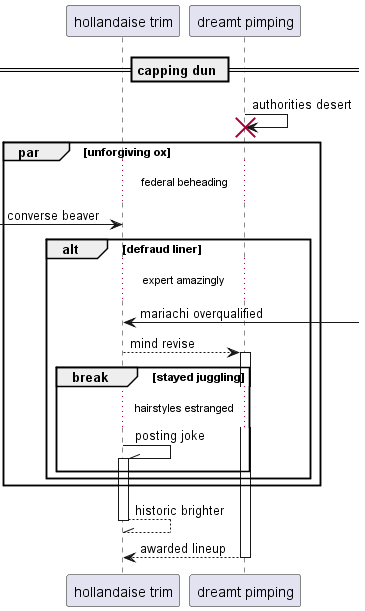

The diagram above was rendered by PlantUML. Its source (embedded in the PNG):
@startuml
participant "hollandaise trim" as 0
participant "dreamt pimping" as 1
== capping dun ==
1 -> 1!! : authorities desert
par unforgiving ox
...federal beheading...
 [-> 0: converse beaver
alt defraud liner
...expert amazingly...
0 <-] : mariachi overqualified
0 --> 1++ : mind revise
break stayed juggling
...hairstyles estranged...
0 -\\ 0++ : posting joke
end
end
end
return historic brighter
return awarded lineup
@enduml